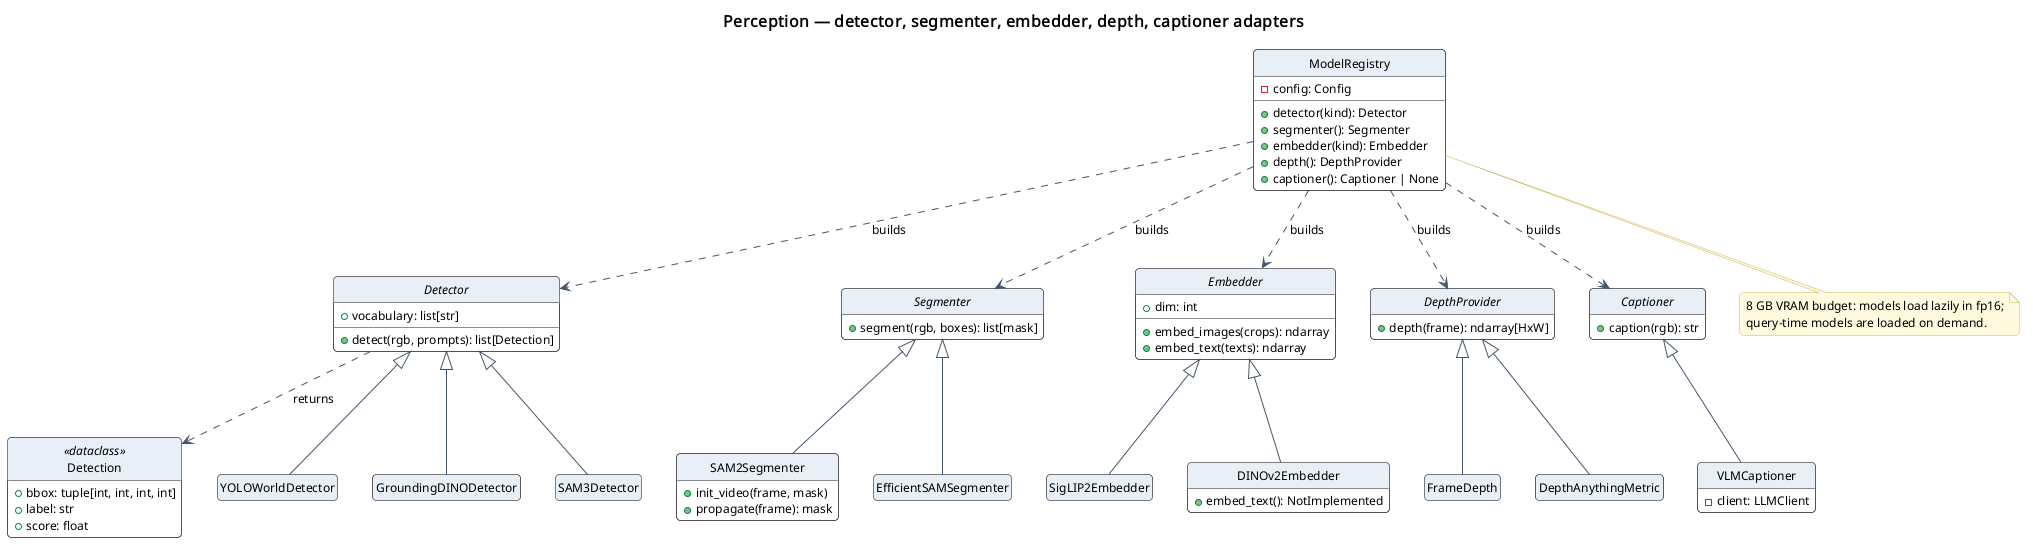

The diagram above was rendered by PlantUML. Its source (embedded in the PNG):
@startuml
!include ../_style.iuml
title Perception — detector, segmenter, embedder, depth, captioner adapters

class Detection <<dataclass>> {
  +bbox: tuple[int, int, int, int]
  +label: str
  +score: float
}

abstract class Detector {
  +vocabulary: list[str]
  +detect(rgb, prompts): list[Detection]
}
class YOLOWorldDetector {
  ' always-on pass, fast
}
class GroundingDINODetector {
  ' query time / re-acquisition, accurate
}
class SAM3Detector {
  ' text-prompted detect + segment
}
Detector <|-- YOLOWorldDetector
Detector <|-- GroundingDINODetector
Detector <|-- SAM3Detector

abstract class Segmenter {
  +segment(rgb, boxes): list[mask]
}
class SAM2Segmenter {
  +init_video(frame, mask)
  +propagate(frame): mask
}
class EfficientSAMSegmenter
Segmenter <|-- SAM2Segmenter
Segmenter <|-- EfficientSAMSegmenter

abstract class Embedder {
  +dim: int
  +embed_images(crops): ndarray
  +embed_text(texts): ndarray
}
class SigLIP2Embedder {
  ' text <-> image retrieval
}
class DINOv2Embedder {
  ' image <-> image matching (fusion)
  +embed_text(): NotImplemented
}
Embedder <|-- SigLIP2Embedder
Embedder <|-- DINOv2Embedder

abstract class DepthProvider {
  +depth(frame): ndarray[HxW]
}
class FrameDepth {
  ' passthrough: ARCore Depth API,
  ' dataset or RGB-D sensor
}
class DepthAnythingMetric {
  ' fallback for frames without depth
}
DepthProvider <|-- FrameDepth
DepthProvider <|-- DepthAnythingMetric

abstract class Captioner {
  +caption(rgb): str
}
class VLMCaptioner {
  -client: LLMClient
}
Captioner <|-- VLMCaptioner

class ModelRegistry {
  -config: Config
  +detector(kind): Detector
  +segmenter(): Segmenter
  +embedder(kind): Embedder
  +depth(): DepthProvider
  +captioner(): Captioner | None
}
ModelRegistry ..> Detector : builds
ModelRegistry ..> Segmenter : builds
ModelRegistry ..> Embedder : builds
ModelRegistry ..> DepthProvider : builds
ModelRegistry ..> Captioner : builds
Detector ..> Detection : returns

note bottom of ModelRegistry
  8 GB VRAM budget: models load lazily in fp16;
  query-time models are loaded on demand.
end note
@enduml